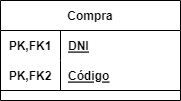

The diagram above was exported from draw.io. Its source (the exported page's mxGraphModel, read from the mxfile embedded in the PNG):
<mxGraphModel dx="423" dy="512" grid="1" gridSize="10" guides="1" tooltips="1" connect="1" arrows="1" fold="1" page="1" pageScale="1" pageWidth="827" pageHeight="1169" math="0" shadow="0">
  <root>
    <mxCell id="0" />
    <mxCell id="1" parent="0" />
    <mxCell id="KBUrTr4dHGHEUogI0n2H-33" value="Compra" style="shape=table;startSize=30;container=1;collapsible=1;childLayout=tableLayout;fixedRows=1;rowLines=0;fontStyle=1;align=center;resizeLast=1;" vertex="1" parent="1">
      <mxGeometry x="130" y="190" width="180" height="100" as="geometry" />
    </mxCell>
    <mxCell id="KBUrTr4dHGHEUogI0n2H-34" value="" style="shape=tableRow;horizontal=0;startSize=0;swimlaneHead=0;swimlaneBody=0;fillColor=none;collapsible=0;dropTarget=0;points=[[0,0.5],[1,0.5]];portConstraint=eastwest;top=0;left=0;right=0;bottom=0;" vertex="1" parent="KBUrTr4dHGHEUogI0n2H-33">
      <mxGeometry y="30" width="180" height="30" as="geometry" />
    </mxCell>
    <mxCell id="KBUrTr4dHGHEUogI0n2H-35" value="PK,FK1" style="shape=partialRectangle;connectable=0;fillColor=none;top=0;left=0;bottom=0;right=0;fontStyle=1;overflow=hidden;" vertex="1" parent="KBUrTr4dHGHEUogI0n2H-34">
      <mxGeometry width="60" height="30" as="geometry">
        <mxRectangle width="60" height="30" as="alternateBounds" />
      </mxGeometry>
    </mxCell>
    <mxCell id="KBUrTr4dHGHEUogI0n2H-36" value="DNI" style="shape=partialRectangle;connectable=0;fillColor=none;top=0;left=0;bottom=0;right=0;align=left;spacingLeft=6;fontStyle=5;overflow=hidden;" vertex="1" parent="KBUrTr4dHGHEUogI0n2H-34">
      <mxGeometry x="60" width="120" height="30" as="geometry">
        <mxRectangle width="120" height="30" as="alternateBounds" />
      </mxGeometry>
    </mxCell>
    <mxCell id="KBUrTr4dHGHEUogI0n2H-37" value="" style="shape=tableRow;horizontal=0;startSize=0;swimlaneHead=0;swimlaneBody=0;fillColor=none;collapsible=0;dropTarget=0;points=[[0,0.5],[1,0.5]];portConstraint=eastwest;top=0;left=0;right=0;bottom=1;" vertex="1" parent="KBUrTr4dHGHEUogI0n2H-33">
      <mxGeometry y="60" width="180" height="30" as="geometry" />
    </mxCell>
    <mxCell id="KBUrTr4dHGHEUogI0n2H-38" value="PK,FK2" style="shape=partialRectangle;connectable=0;fillColor=none;top=0;left=0;bottom=0;right=0;fontStyle=1;overflow=hidden;" vertex="1" parent="KBUrTr4dHGHEUogI0n2H-37">
      <mxGeometry width="60" height="30" as="geometry">
        <mxRectangle width="60" height="30" as="alternateBounds" />
      </mxGeometry>
    </mxCell>
    <mxCell id="KBUrTr4dHGHEUogI0n2H-39" value="Código" style="shape=partialRectangle;connectable=0;fillColor=none;top=0;left=0;bottom=0;right=0;align=left;spacingLeft=6;fontStyle=5;overflow=hidden;" vertex="1" parent="KBUrTr4dHGHEUogI0n2H-37">
      <mxGeometry x="60" width="120" height="30" as="geometry">
        <mxRectangle width="120" height="30" as="alternateBounds" />
      </mxGeometry>
    </mxCell>
  </root>
</mxGraphModel>